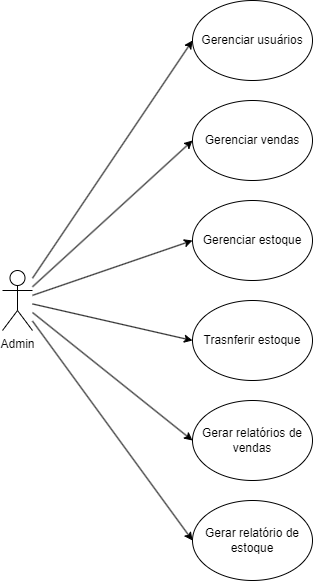

The diagram above was exported from draw.io. Its source (the exported page's mxGraphModel, read from the mxfile embedded in the PNG):
<mxGraphModel dx="1434" dy="836" grid="1" gridSize="10" guides="1" tooltips="1" connect="1" arrows="1" fold="1" page="1" pageScale="1" pageWidth="827" pageHeight="1169" math="0" shadow="0">
  <root>
    <mxCell id="0" />
    <mxCell id="1" parent="0" />
    <mxCell id="PXrsy3HZVAlX6PSXqWnf-10" style="rounded=0;orthogonalLoop=1;jettySize=auto;html=1;entryX=0;entryY=0.5;entryDx=0;entryDy=0;" edge="1" parent="1" source="PXrsy3HZVAlX6PSXqWnf-1" target="PXrsy3HZVAlX6PSXqWnf-6">
      <mxGeometry relative="1" as="geometry" />
    </mxCell>
    <mxCell id="PXrsy3HZVAlX6PSXqWnf-11" style="rounded=0;orthogonalLoop=1;jettySize=auto;html=1;entryX=0;entryY=0.5;entryDx=0;entryDy=0;" edge="1" parent="1" source="PXrsy3HZVAlX6PSXqWnf-1" target="PXrsy3HZVAlX6PSXqWnf-4">
      <mxGeometry relative="1" as="geometry" />
    </mxCell>
    <mxCell id="PXrsy3HZVAlX6PSXqWnf-12" style="rounded=0;orthogonalLoop=1;jettySize=auto;html=1;entryX=0;entryY=0.5;entryDx=0;entryDy=0;" edge="1" parent="1" source="PXrsy3HZVAlX6PSXqWnf-1" target="PXrsy3HZVAlX6PSXqWnf-5">
      <mxGeometry relative="1" as="geometry" />
    </mxCell>
    <mxCell id="PXrsy3HZVAlX6PSXqWnf-13" style="rounded=0;orthogonalLoop=1;jettySize=auto;html=1;entryX=0;entryY=0.5;entryDx=0;entryDy=0;" edge="1" parent="1" source="PXrsy3HZVAlX6PSXqWnf-1" target="PXrsy3HZVAlX6PSXqWnf-7">
      <mxGeometry relative="1" as="geometry" />
    </mxCell>
    <mxCell id="PXrsy3HZVAlX6PSXqWnf-14" style="rounded=0;orthogonalLoop=1;jettySize=auto;html=1;entryX=0;entryY=0.5;entryDx=0;entryDy=0;" edge="1" parent="1" source="PXrsy3HZVAlX6PSXqWnf-1" target="PXrsy3HZVAlX6PSXqWnf-8">
      <mxGeometry relative="1" as="geometry" />
    </mxCell>
    <mxCell id="PXrsy3HZVAlX6PSXqWnf-15" style="rounded=0;orthogonalLoop=1;jettySize=auto;html=1;entryX=0;entryY=0.5;entryDx=0;entryDy=0;" edge="1" parent="1" source="PXrsy3HZVAlX6PSXqWnf-1" target="PXrsy3HZVAlX6PSXqWnf-9">
      <mxGeometry relative="1" as="geometry" />
    </mxCell>
    <mxCell id="PXrsy3HZVAlX6PSXqWnf-1" value="Admin" style="shape=umlActor;verticalLabelPosition=bottom;verticalAlign=top;html=1;outlineConnect=0;" vertex="1" parent="1">
      <mxGeometry x="90" y="330" width="30" height="60" as="geometry" />
    </mxCell>
    <mxCell id="PXrsy3HZVAlX6PSXqWnf-4" value="Gerenciar estoque" style="ellipse;whiteSpace=wrap;html=1;" vertex="1" parent="1">
      <mxGeometry x="280" y="260" width="120" height="80" as="geometry" />
    </mxCell>
    <mxCell id="PXrsy3HZVAlX6PSXqWnf-5" value="Trasnferir estoque" style="ellipse;whiteSpace=wrap;html=1;" vertex="1" parent="1">
      <mxGeometry x="280" y="360" width="120" height="80" as="geometry" />
    </mxCell>
    <mxCell id="PXrsy3HZVAlX6PSXqWnf-6" value="Gerenciar vendas" style="ellipse;whiteSpace=wrap;html=1;" vertex="1" parent="1">
      <mxGeometry x="280" y="160" width="120" height="80" as="geometry" />
    </mxCell>
    <mxCell id="PXrsy3HZVAlX6PSXqWnf-7" value="Gerar relatórios de vendas" style="ellipse;whiteSpace=wrap;html=1;" vertex="1" parent="1">
      <mxGeometry x="280" y="460" width="120" height="80" as="geometry" />
    </mxCell>
    <mxCell id="PXrsy3HZVAlX6PSXqWnf-8" value="Gerenciar usuários" style="ellipse;whiteSpace=wrap;html=1;" vertex="1" parent="1">
      <mxGeometry x="280" y="60" width="120" height="80" as="geometry" />
    </mxCell>
    <mxCell id="PXrsy3HZVAlX6PSXqWnf-9" value="Gerar relatório de estoque" style="ellipse;whiteSpace=wrap;html=1;" vertex="1" parent="1">
      <mxGeometry x="280" y="560" width="120" height="80" as="geometry" />
    </mxCell>
  </root>
</mxGraphModel>